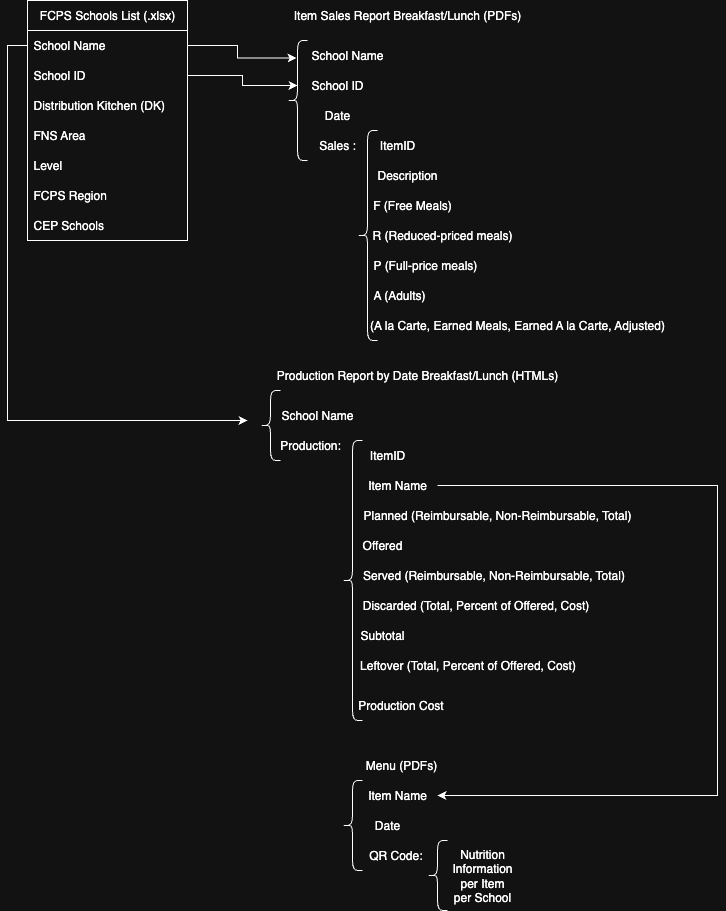

The diagram above was exported from draw.io. Its source (the exported page's mxGraphModel, read from the mxfile embedded in the PNG):
<mxGraphModel dx="945" dy="510" grid="1" gridSize="10" guides="1" tooltips="1" connect="1" arrows="1" fold="1" page="1" pageScale="1" pageWidth="850" pageHeight="1100" math="0" shadow="0">
  <root>
    <mxCell id="0" />
    <mxCell id="1" parent="0" />
    <mxCell id="p3TWz7wsFrIx8KgkdUra-3" value="FCPS Schools List (.xlsx)" style="swimlane;fontStyle=0;childLayout=stackLayout;horizontal=1;startSize=30;horizontalStack=0;resizeParent=1;resizeParentMax=0;resizeLast=0;collapsible=1;marginBottom=0;whiteSpace=wrap;html=1;" parent="1" vertex="1">
      <mxGeometry x="40" y="40" width="160" height="240" as="geometry" />
    </mxCell>
    <mxCell id="p3TWz7wsFrIx8KgkdUra-68" style="edgeStyle=orthogonalEdgeStyle;rounded=0;orthogonalLoop=1;jettySize=auto;html=1;exitX=0;exitY=0.5;exitDx=0;exitDy=0;" parent="p3TWz7wsFrIx8KgkdUra-3" source="p3TWz7wsFrIx8KgkdUra-4" edge="1">
      <mxGeometry relative="1" as="geometry">
        <mxPoint x="220" y="420" as="targetPoint" />
        <Array as="points">
          <mxPoint x="-20" y="45" />
          <mxPoint x="-20" y="420" />
        </Array>
      </mxGeometry>
    </mxCell>
    <mxCell id="p3TWz7wsFrIx8KgkdUra-4" value="School Name&amp;nbsp;" style="text;strokeColor=none;fillColor=none;align=left;verticalAlign=middle;spacingLeft=4;spacingRight=4;overflow=hidden;points=[[0,0.5],[1,0.5]];portConstraint=eastwest;rotatable=0;whiteSpace=wrap;html=1;" parent="p3TWz7wsFrIx8KgkdUra-3" vertex="1">
      <mxGeometry y="30" width="160" height="30" as="geometry" />
    </mxCell>
    <mxCell id="p3TWz7wsFrIx8KgkdUra-5" value="School ID" style="text;strokeColor=none;fillColor=none;align=left;verticalAlign=middle;spacingLeft=4;spacingRight=4;overflow=hidden;points=[[0,0.5],[1,0.5]];portConstraint=eastwest;rotatable=0;whiteSpace=wrap;html=1;" parent="p3TWz7wsFrIx8KgkdUra-3" vertex="1">
      <mxGeometry y="60" width="160" height="30" as="geometry" />
    </mxCell>
    <mxCell id="p3TWz7wsFrIx8KgkdUra-6" value="Distribution Kitchen (DK)" style="text;strokeColor=none;fillColor=none;align=left;verticalAlign=middle;spacingLeft=4;spacingRight=4;overflow=hidden;points=[[0,0.5],[1,0.5]];portConstraint=eastwest;rotatable=0;whiteSpace=wrap;html=1;" parent="p3TWz7wsFrIx8KgkdUra-3" vertex="1">
      <mxGeometry y="90" width="160" height="30" as="geometry" />
    </mxCell>
    <mxCell id="p3TWz7wsFrIx8KgkdUra-8" value="FNS Area" style="text;strokeColor=none;fillColor=none;align=left;verticalAlign=middle;spacingLeft=4;spacingRight=4;overflow=hidden;points=[[0,0.5],[1,0.5]];portConstraint=eastwest;rotatable=0;whiteSpace=wrap;html=1;" parent="p3TWz7wsFrIx8KgkdUra-3" vertex="1">
      <mxGeometry y="120" width="160" height="30" as="geometry" />
    </mxCell>
    <mxCell id="p3TWz7wsFrIx8KgkdUra-9" value="Level" style="text;strokeColor=none;fillColor=none;align=left;verticalAlign=middle;spacingLeft=4;spacingRight=4;overflow=hidden;points=[[0,0.5],[1,0.5]];portConstraint=eastwest;rotatable=0;whiteSpace=wrap;html=1;" parent="p3TWz7wsFrIx8KgkdUra-3" vertex="1">
      <mxGeometry y="150" width="160" height="30" as="geometry" />
    </mxCell>
    <mxCell id="p3TWz7wsFrIx8KgkdUra-10" value="FCPS Region" style="text;strokeColor=none;fillColor=none;align=left;verticalAlign=middle;spacingLeft=4;spacingRight=4;overflow=hidden;points=[[0,0.5],[1,0.5]];portConstraint=eastwest;rotatable=0;whiteSpace=wrap;html=1;" parent="p3TWz7wsFrIx8KgkdUra-3" vertex="1">
      <mxGeometry y="180" width="160" height="30" as="geometry" />
    </mxCell>
    <mxCell id="p3TWz7wsFrIx8KgkdUra-11" value="CEP Schools" style="text;strokeColor=none;fillColor=none;align=left;verticalAlign=middle;spacingLeft=4;spacingRight=4;overflow=hidden;points=[[0,0.5],[1,0.5]];portConstraint=eastwest;rotatable=0;whiteSpace=wrap;html=1;" parent="p3TWz7wsFrIx8KgkdUra-3" vertex="1">
      <mxGeometry y="210" width="160" height="30" as="geometry" />
    </mxCell>
    <mxCell id="p3TWz7wsFrIx8KgkdUra-13" style="edgeStyle=orthogonalEdgeStyle;rounded=0;orthogonalLoop=1;jettySize=auto;html=1;exitX=1;exitY=0.5;exitDx=0;exitDy=0;" parent="p3TWz7wsFrIx8KgkdUra-3" source="p3TWz7wsFrIx8KgkdUra-4" target="p3TWz7wsFrIx8KgkdUra-4" edge="1">
      <mxGeometry relative="1" as="geometry" />
    </mxCell>
    <mxCell id="p3TWz7wsFrIx8KgkdUra-26" value="" style="shape=curlyBracket;whiteSpace=wrap;html=1;rounded=1;labelPosition=left;verticalLabelPosition=middle;align=right;verticalAlign=middle;" parent="1" vertex="1">
      <mxGeometry x="300" y="80" width="20" height="120" as="geometry" />
    </mxCell>
    <mxCell id="p3TWz7wsFrIx8KgkdUra-29" value="School Name" style="text;html=1;align=center;verticalAlign=middle;whiteSpace=wrap;rounded=0;" parent="1" vertex="1">
      <mxGeometry x="320" y="80" width="80" height="30" as="geometry" />
    </mxCell>
    <mxCell id="p3TWz7wsFrIx8KgkdUra-30" value="Item Sales Report Breakfast/Lunch (PDFs)" style="text;html=1;align=center;verticalAlign=middle;whiteSpace=wrap;rounded=0;" parent="1" vertex="1">
      <mxGeometry x="305" y="40" width="230" height="30" as="geometry" />
    </mxCell>
    <mxCell id="p3TWz7wsFrIx8KgkdUra-32" value="School ID" style="text;html=1;align=center;verticalAlign=middle;whiteSpace=wrap;rounded=0;" parent="1" vertex="1">
      <mxGeometry x="310" y="110" width="80" height="30" as="geometry" />
    </mxCell>
    <mxCell id="p3TWz7wsFrIx8KgkdUra-33" value="Date" style="text;html=1;align=center;verticalAlign=middle;whiteSpace=wrap;rounded=0;" parent="1" vertex="1">
      <mxGeometry x="310" y="140" width="80" height="30" as="geometry" />
    </mxCell>
    <mxCell id="p3TWz7wsFrIx8KgkdUra-34" style="edgeStyle=orthogonalEdgeStyle;rounded=0;orthogonalLoop=1;jettySize=auto;html=1;entryX=0.45;entryY=0.146;entryDx=0;entryDy=0;entryPerimeter=0;" parent="1" source="p3TWz7wsFrIx8KgkdUra-4" target="p3TWz7wsFrIx8KgkdUra-26" edge="1">
      <mxGeometry relative="1" as="geometry" />
    </mxCell>
    <mxCell id="p3TWz7wsFrIx8KgkdUra-35" style="edgeStyle=orthogonalEdgeStyle;rounded=0;orthogonalLoop=1;jettySize=auto;html=1;exitX=1;exitY=0.5;exitDx=0;exitDy=0;entryX=0;entryY=0.5;entryDx=0;entryDy=0;" parent="1" source="p3TWz7wsFrIx8KgkdUra-5" target="p3TWz7wsFrIx8KgkdUra-32" edge="1">
      <mxGeometry relative="1" as="geometry" />
    </mxCell>
    <mxCell id="p3TWz7wsFrIx8KgkdUra-36" value="Sales :" style="text;html=1;align=center;verticalAlign=middle;whiteSpace=wrap;rounded=0;" parent="1" vertex="1">
      <mxGeometry x="310" y="170" width="80" height="30" as="geometry" />
    </mxCell>
    <mxCell id="p3TWz7wsFrIx8KgkdUra-37" value="ItemID" style="text;html=1;align=center;verticalAlign=middle;whiteSpace=wrap;rounded=0;" parent="1" vertex="1">
      <mxGeometry x="380" y="170" width="60" height="30" as="geometry" />
    </mxCell>
    <mxCell id="p3TWz7wsFrIx8KgkdUra-38" value="" style="shape=curlyBracket;whiteSpace=wrap;html=1;rounded=1;labelPosition=left;verticalLabelPosition=middle;align=right;verticalAlign=middle;" parent="1" vertex="1">
      <mxGeometry x="370" y="170" width="20" height="210" as="geometry" />
    </mxCell>
    <mxCell id="p3TWz7wsFrIx8KgkdUra-39" value="Description" style="text;html=1;align=center;verticalAlign=middle;whiteSpace=wrap;rounded=0;" parent="1" vertex="1">
      <mxGeometry x="380" y="200" width="80" height="30" as="geometry" />
    </mxCell>
    <mxCell id="p3TWz7wsFrIx8KgkdUra-40" value="F (Free Meals)" style="text;html=1;align=center;verticalAlign=middle;whiteSpace=wrap;rounded=0;" parent="1" vertex="1">
      <mxGeometry x="380" y="230" width="90" height="30" as="geometry" />
    </mxCell>
    <mxCell id="p3TWz7wsFrIx8KgkdUra-41" value="&lt;span style=&quot;text-align: left;&quot;&gt;R (Reduced-priced meals)&lt;/span&gt;" style="text;html=1;align=center;verticalAlign=middle;whiteSpace=wrap;rounded=0;" parent="1" vertex="1">
      <mxGeometry x="375" y="260" width="160" height="30" as="geometry" />
    </mxCell>
    <mxCell id="p3TWz7wsFrIx8KgkdUra-42" value="P (Full-price meals)" style="text;strokeColor=none;fillColor=none;align=left;verticalAlign=middle;spacingLeft=4;spacingRight=4;overflow=hidden;points=[[0,0.5],[1,0.5]];portConstraint=eastwest;rotatable=0;whiteSpace=wrap;html=1;" parent="1" vertex="1">
      <mxGeometry x="380" y="290" width="200" height="30" as="geometry" />
    </mxCell>
    <mxCell id="p3TWz7wsFrIx8KgkdUra-43" value="A (Adults)" style="text;strokeColor=none;fillColor=none;align=left;verticalAlign=middle;spacingLeft=4;spacingRight=4;overflow=hidden;points=[[0,0.5],[1,0.5]];portConstraint=eastwest;rotatable=0;whiteSpace=wrap;html=1;" parent="1" vertex="1">
      <mxGeometry x="380" y="320" width="200" height="30" as="geometry" />
    </mxCell>
    <mxCell id="p3TWz7wsFrIx8KgkdUra-44" value="" style="shape=curlyBracket;whiteSpace=wrap;html=1;rounded=1;labelPosition=left;verticalLabelPosition=middle;align=right;verticalAlign=middle;" parent="1" vertex="1">
      <mxGeometry x="273" y="430" width="20" height="70" as="geometry" />
    </mxCell>
    <mxCell id="p3TWz7wsFrIx8KgkdUra-45" value="School Name" style="text;html=1;align=center;verticalAlign=middle;whiteSpace=wrap;rounded=0;" parent="1" vertex="1">
      <mxGeometry x="290" y="440" width="80" height="30" as="geometry" />
    </mxCell>
    <mxCell id="p3TWz7wsFrIx8KgkdUra-46" value="Production Report by Date Breakfast/Lunch (HTMLs)" style="text;html=1;align=center;verticalAlign=middle;whiteSpace=wrap;rounded=0;" parent="1" vertex="1">
      <mxGeometry x="280" y="400" width="300" height="30" as="geometry" />
    </mxCell>
    <mxCell id="p3TWz7wsFrIx8KgkdUra-47" value="Production:" style="text;html=1;align=center;verticalAlign=middle;whiteSpace=wrap;rounded=0;" parent="1" vertex="1">
      <mxGeometry x="283" y="470" width="80" height="30" as="geometry" />
    </mxCell>
    <mxCell id="p3TWz7wsFrIx8KgkdUra-59" value="ItemID" style="text;html=1;align=center;verticalAlign=middle;whiteSpace=wrap;rounded=0;" parent="1" vertex="1">
      <mxGeometry x="360" y="480" width="80" height="30" as="geometry" />
    </mxCell>
    <mxCell id="p3TWz7wsFrIx8KgkdUra-63" value="" style="shape=curlyBracket;whiteSpace=wrap;html=1;rounded=1;labelPosition=left;verticalLabelPosition=middle;align=right;verticalAlign=middle;" parent="1" vertex="1">
      <mxGeometry x="355" y="480" width="20" height="280" as="geometry" />
    </mxCell>
    <mxCell id="p3TWz7wsFrIx8KgkdUra-90" style="edgeStyle=orthogonalEdgeStyle;rounded=0;orthogonalLoop=1;jettySize=auto;html=1;exitX=1;exitY=0.5;exitDx=0;exitDy=0;entryX=1;entryY=0.5;entryDx=0;entryDy=0;" parent="1" source="p3TWz7wsFrIx8KgkdUra-65" target="p3TWz7wsFrIx8KgkdUra-84" edge="1">
      <mxGeometry relative="1" as="geometry">
        <Array as="points">
          <mxPoint x="730" y="525" />
          <mxPoint x="730" y="835" />
        </Array>
      </mxGeometry>
    </mxCell>
    <mxCell id="p3TWz7wsFrIx8KgkdUra-65" value="Item Name" style="text;html=1;align=center;verticalAlign=middle;whiteSpace=wrap;rounded=0;" parent="1" vertex="1">
      <mxGeometry x="370" y="510" width="80" height="30" as="geometry" />
    </mxCell>
    <mxCell id="p3TWz7wsFrIx8KgkdUra-69" value="Planned (Reimbursable, Non-Reimbursable, Total)" style="text;html=1;align=center;verticalAlign=middle;whiteSpace=wrap;rounded=0;" parent="1" vertex="1">
      <mxGeometry x="360" y="540" width="300" height="30" as="geometry" />
    </mxCell>
    <mxCell id="p3TWz7wsFrIx8KgkdUra-70" value="Offered" style="text;html=1;align=center;verticalAlign=middle;whiteSpace=wrap;rounded=0;" parent="1" vertex="1">
      <mxGeometry x="355" y="570" width="80" height="30" as="geometry" />
    </mxCell>
    <mxCell id="p3TWz7wsFrIx8KgkdUra-71" value="Discarded (Total, Percent of Offered, Cost)" style="text;html=1;align=center;verticalAlign=middle;whiteSpace=wrap;rounded=0;" parent="1" vertex="1">
      <mxGeometry x="355" y="630" width="267" height="30" as="geometry" />
    </mxCell>
    <mxCell id="p3TWz7wsFrIx8KgkdUra-72" value="Subtotal" style="text;html=1;align=center;verticalAlign=middle;whiteSpace=wrap;rounded=0;" parent="1" vertex="1">
      <mxGeometry x="355" y="660" width="80" height="30" as="geometry" />
    </mxCell>
    <mxCell id="p3TWz7wsFrIx8KgkdUra-74" value="Leftover (Total, Percent of Offered, Cost)" style="text;html=1;align=center;verticalAlign=middle;whiteSpace=wrap;rounded=0;" parent="1" vertex="1">
      <mxGeometry x="341.5" y="690" width="277" height="30" as="geometry" />
    </mxCell>
    <mxCell id="p3TWz7wsFrIx8KgkdUra-75" value="Production Cost" style="text;html=1;align=center;verticalAlign=middle;whiteSpace=wrap;rounded=0;" parent="1" vertex="1">
      <mxGeometry x="360" y="730" width="107" height="30" as="geometry" />
    </mxCell>
    <mxCell id="p3TWz7wsFrIx8KgkdUra-77" value="Served (Reimbursable, Non-Reimbursable, Total)" style="text;html=1;align=center;verticalAlign=middle;whiteSpace=wrap;rounded=0;" parent="1" vertex="1">
      <mxGeometry x="363" y="600" width="287" height="30" as="geometry" />
    </mxCell>
    <mxCell id="p3TWz7wsFrIx8KgkdUra-80" value="(A la Carte, Earned Meals, Earned A la Carte, Adjusted)" style="text;html=1;align=center;verticalAlign=middle;whiteSpace=wrap;rounded=0;" parent="1" vertex="1">
      <mxGeometry x="380" y="350" width="300" height="30" as="geometry" />
    </mxCell>
    <mxCell id="p3TWz7wsFrIx8KgkdUra-81" value="Menu (PDFs)" style="text;html=1;align=center;verticalAlign=middle;whiteSpace=wrap;rounded=0;" parent="1" vertex="1">
      <mxGeometry x="263.5" y="790" width="300" height="30" as="geometry" />
    </mxCell>
    <mxCell id="p3TWz7wsFrIx8KgkdUra-82" value="" style="shape=curlyBracket;whiteSpace=wrap;html=1;rounded=1;labelPosition=left;verticalLabelPosition=middle;align=right;verticalAlign=middle;" parent="1" vertex="1">
      <mxGeometry x="355" y="820" width="20" height="90" as="geometry" />
    </mxCell>
    <mxCell id="p3TWz7wsFrIx8KgkdUra-84" value="Item Name" style="text;html=1;align=center;verticalAlign=middle;whiteSpace=wrap;rounded=0;" parent="1" vertex="1">
      <mxGeometry x="370" y="820" width="80" height="30" as="geometry" />
    </mxCell>
    <mxCell id="p3TWz7wsFrIx8KgkdUra-85" value="Date" style="text;html=1;align=center;verticalAlign=middle;whiteSpace=wrap;rounded=0;" parent="1" vertex="1">
      <mxGeometry x="360" y="850" width="80" height="30" as="geometry" />
    </mxCell>
    <mxCell id="p3TWz7wsFrIx8KgkdUra-87" value="QR Code:&amp;nbsp;" style="text;html=1;align=center;verticalAlign=middle;whiteSpace=wrap;rounded=0;" parent="1" vertex="1">
      <mxGeometry x="370" y="880" width="80" height="30" as="geometry" />
    </mxCell>
    <mxCell id="p3TWz7wsFrIx8KgkdUra-88" value="" style="shape=curlyBracket;whiteSpace=wrap;html=1;rounded=1;labelPosition=left;verticalLabelPosition=middle;align=right;verticalAlign=middle;" parent="1" vertex="1">
      <mxGeometry x="440" y="880" width="20" height="70" as="geometry" />
    </mxCell>
    <mxCell id="p3TWz7wsFrIx8KgkdUra-89" value="Nutrition Information&lt;div&gt;per Item&lt;/div&gt;&lt;div&gt;per School&lt;/div&gt;" style="text;html=1;align=center;verticalAlign=middle;whiteSpace=wrap;rounded=0;" parent="1" vertex="1">
      <mxGeometry x="455" y="900" width="80" height="30" as="geometry" />
    </mxCell>
  </root>
</mxGraphModel>